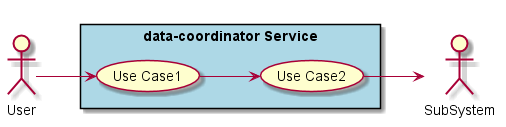

The diagram above was rendered by PlantUML. Its source (embedded in the PNG):
@startuml

left to right direction

actor :User:
actor :SubSystem:


rectangle "data-coordinator Service" #lightblue {
    UseCase UC1  as "Use Case1"
    UseCase UC2  as "Use Case2"

    User --> UC1
    UC1 --> UC2
    UC2 --> SubSystem
}

@enduml